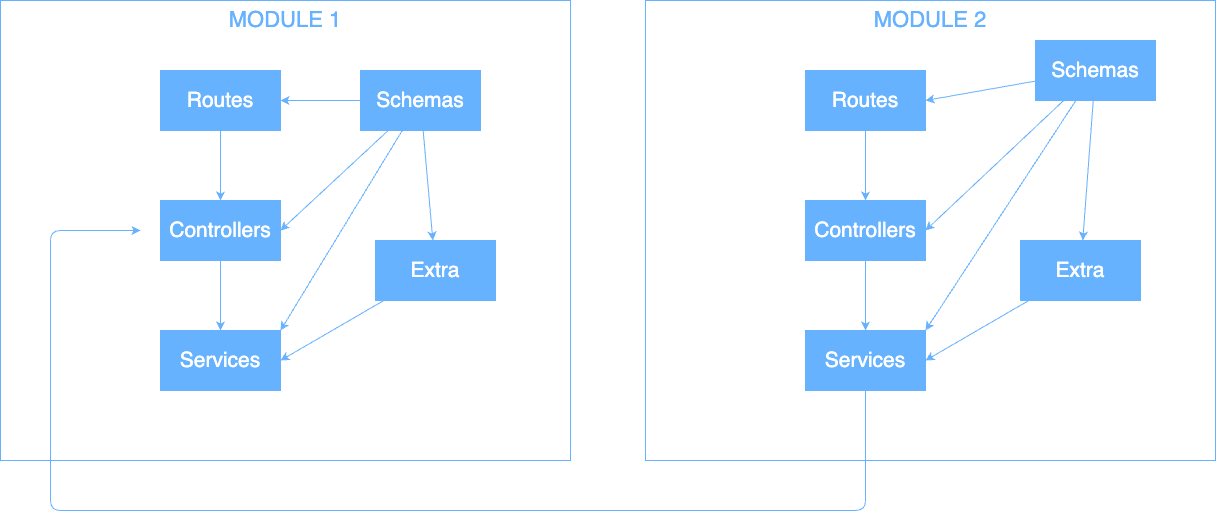

The diagram above was exported from draw.io. Its source (the exported page's mxGraphModel, read from the mxfile embedded in the PNG):
<mxGraphModel dx="1027" dy="1103" grid="1" gridSize="10" guides="1" tooltips="1" connect="1" arrows="1" fold="1" page="1" pageScale="1" pageWidth="850" pageHeight="1100" background="none" math="0" shadow="0">
  <root>
    <mxCell id="0" />
    <mxCell id="1" parent="0" />
    <mxCell id="70" value="MODULE 1" style="whiteSpace=wrap;html=1;fillColor=none;strokeColor=#66B2FF;verticalAlign=top;fontSize=22;fontColor=#66B2FF;" vertex="1" parent="1">
      <mxGeometry x="60" y="110" width="570" height="460" as="geometry" />
    </mxCell>
    <mxCell id="93" style="edgeStyle=none;html=1;strokeColor=#66B2FF;" edge="1" parent="1" source="91" target="92">
      <mxGeometry relative="1" as="geometry" />
    </mxCell>
    <mxCell id="91" value="&lt;font style=&quot;font-size: 21px;&quot;&gt;Routes&lt;br&gt;&lt;/font&gt;" style="whiteSpace=wrap;html=1;strokeColor=#66B2FF;fontColor=#FFFFFF;fillColor=#66B2FF;" vertex="1" parent="1">
      <mxGeometry x="220" y="180" width="120" height="60" as="geometry" />
    </mxCell>
    <mxCell id="96" style="edgeStyle=none;html=1;strokeColor=#66B2FF;" edge="1" parent="1" source="92" target="95">
      <mxGeometry relative="1" as="geometry" />
    </mxCell>
    <mxCell id="92" value="&lt;font style=&quot;font-size: 21px;&quot;&gt;Controllers&lt;/font&gt;" style="whiteSpace=wrap;html=1;strokeColor=#66B2FF;fontColor=#FFFFFF;fillColor=#66B2FF;" vertex="1" parent="1">
      <mxGeometry x="220" y="310" width="120" height="60" as="geometry" />
    </mxCell>
    <mxCell id="95" value="&lt;span style=&quot;font-size: 21px;&quot;&gt;Services&lt;/span&gt;" style="whiteSpace=wrap;html=1;strokeColor=#66B2FF;fontColor=#FFFFFF;fillColor=#66B2FF;" vertex="1" parent="1">
      <mxGeometry x="220" y="440" width="120" height="60" as="geometry" />
    </mxCell>
    <mxCell id="105" style="edgeStyle=none;html=1;entryX=1;entryY=0.5;entryDx=0;entryDy=0;fontSize=12;strokeColor=#66B2FF;" edge="1" parent="1" source="97" target="91">
      <mxGeometry relative="1" as="geometry" />
    </mxCell>
    <mxCell id="106" style="edgeStyle=none;html=1;entryX=1;entryY=0.5;entryDx=0;entryDy=0;fontSize=12;strokeColor=#66B2FF;" edge="1" parent="1" source="97" target="92">
      <mxGeometry relative="1" as="geometry" />
    </mxCell>
    <mxCell id="107" style="edgeStyle=none;html=1;entryX=1;entryY=0;entryDx=0;entryDy=0;fontSize=12;strokeColor=#66B2FF;" edge="1" parent="1" source="97" target="95">
      <mxGeometry relative="1" as="geometry" />
    </mxCell>
    <mxCell id="108" style="edgeStyle=none;html=1;fontSize=12;strokeColor=#66B2FF;" edge="1" parent="1" source="97" target="102">
      <mxGeometry relative="1" as="geometry" />
    </mxCell>
    <mxCell id="97" value="&lt;font style=&quot;font-size: 21px;&quot;&gt;Schemas&lt;/font&gt;" style="whiteSpace=wrap;html=1;strokeColor=#66B2FF;fontColor=#FFFFFF;fillColor=#66B2FF;" vertex="1" parent="1">
      <mxGeometry x="420" y="180" width="120" height="60" as="geometry" />
    </mxCell>
    <mxCell id="104" style="edgeStyle=none;html=1;entryX=1;entryY=0.5;entryDx=0;entryDy=0;strokeColor=#66B2FF;" edge="1" parent="1" source="102" target="95">
      <mxGeometry relative="1" as="geometry" />
    </mxCell>
    <mxCell id="102" value="&lt;span style=&quot;font-size: 21px;&quot;&gt;Extra&lt;/span&gt;" style="whiteSpace=wrap;html=1;strokeColor=#66B2FF;fontColor=#FFFFFF;fillColor=#66B2FF;" vertex="1" parent="1">
      <mxGeometry x="435" y="350" width="120" height="60" as="geometry" />
    </mxCell>
    <mxCell id="123" value="MODULE 2" style="whiteSpace=wrap;html=1;fillColor=none;strokeColor=#66B2FF;verticalAlign=top;fontSize=22;fontColor=#66B2FF;" vertex="1" parent="1">
      <mxGeometry x="705" y="110" width="570" height="460" as="geometry" />
    </mxCell>
    <mxCell id="125" style="edgeStyle=none;html=1;strokeColor=#66B2FF;" edge="1" parent="1" source="126" target="128">
      <mxGeometry relative="1" as="geometry" />
    </mxCell>
    <mxCell id="126" value="&lt;font style=&quot;font-size: 21px;&quot;&gt;Routes&lt;br&gt;&lt;/font&gt;" style="whiteSpace=wrap;html=1;strokeColor=#66B2FF;fontColor=#FFFFFF;fillColor=#66B2FF;" vertex="1" parent="1">
      <mxGeometry x="865" y="180" width="120" height="60" as="geometry" />
    </mxCell>
    <mxCell id="127" style="edgeStyle=none;html=1;strokeColor=#66B2FF;" edge="1" parent="1" source="128" target="129">
      <mxGeometry relative="1" as="geometry" />
    </mxCell>
    <mxCell id="128" value="&lt;font style=&quot;font-size: 21px;&quot;&gt;Controllers&lt;/font&gt;" style="whiteSpace=wrap;html=1;strokeColor=#66B2FF;fontColor=#FFFFFF;fillColor=#66B2FF;" vertex="1" parent="1">
      <mxGeometry x="865" y="310" width="120" height="60" as="geometry" />
    </mxCell>
    <mxCell id="137" style="edgeStyle=none;html=1;entryX=0;entryY=0.5;entryDx=0;entryDy=0;fontSize=12;strokeColor=#66B2FF;" edge="1" parent="1" source="129">
      <mxGeometry relative="1" as="geometry">
        <mxPoint x="200" y="340" as="targetPoint" />
        <Array as="points">
          <mxPoint x="925" y="620" />
          <mxPoint x="110" y="620" />
          <mxPoint x="110" y="340" />
        </Array>
      </mxGeometry>
    </mxCell>
    <mxCell id="129" value="&lt;span style=&quot;font-size: 21px;&quot;&gt;Services&lt;/span&gt;" style="whiteSpace=wrap;html=1;strokeColor=#66B2FF;fontColor=#FFFFFF;fillColor=#66B2FF;" vertex="1" parent="1">
      <mxGeometry x="865" y="440" width="120" height="60" as="geometry" />
    </mxCell>
    <mxCell id="130" style="edgeStyle=none;html=1;entryX=1;entryY=0.5;entryDx=0;entryDy=0;fontSize=12;strokeColor=#66B2FF;" edge="1" parent="1" source="134" target="126">
      <mxGeometry relative="1" as="geometry" />
    </mxCell>
    <mxCell id="131" style="edgeStyle=none;html=1;entryX=1;entryY=0.5;entryDx=0;entryDy=0;fontSize=12;strokeColor=#66B2FF;" edge="1" parent="1" source="134" target="128">
      <mxGeometry relative="1" as="geometry" />
    </mxCell>
    <mxCell id="132" style="edgeStyle=none;html=1;entryX=1;entryY=0;entryDx=0;entryDy=0;fontSize=12;strokeColor=#66B2FF;" edge="1" parent="1" source="134" target="129">
      <mxGeometry relative="1" as="geometry" />
    </mxCell>
    <mxCell id="133" style="edgeStyle=none;html=1;fontSize=12;strokeColor=#66B2FF;" edge="1" parent="1" source="134" target="136">
      <mxGeometry relative="1" as="geometry" />
    </mxCell>
    <mxCell id="134" value="&lt;font style=&quot;font-size: 21px;&quot;&gt;Schemas&lt;/font&gt;" style="whiteSpace=wrap;html=1;strokeColor=#66B2FF;fontColor=#FFFFFF;fillColor=#66B2FF;" vertex="1" parent="1">
      <mxGeometry x="1095" y="150" width="120" height="60" as="geometry" />
    </mxCell>
    <mxCell id="135" style="edgeStyle=none;html=1;entryX=1;entryY=0.5;entryDx=0;entryDy=0;strokeColor=#66B2FF;" edge="1" parent="1" source="136" target="129">
      <mxGeometry relative="1" as="geometry" />
    </mxCell>
    <mxCell id="136" value="&lt;span style=&quot;font-size: 21px;&quot;&gt;Extra&lt;/span&gt;" style="whiteSpace=wrap;html=1;strokeColor=#66B2FF;fontColor=#FFFFFF;fillColor=#66B2FF;" vertex="1" parent="1">
      <mxGeometry x="1080" y="350" width="120" height="60" as="geometry" />
    </mxCell>
  </root>
</mxGraphModel>